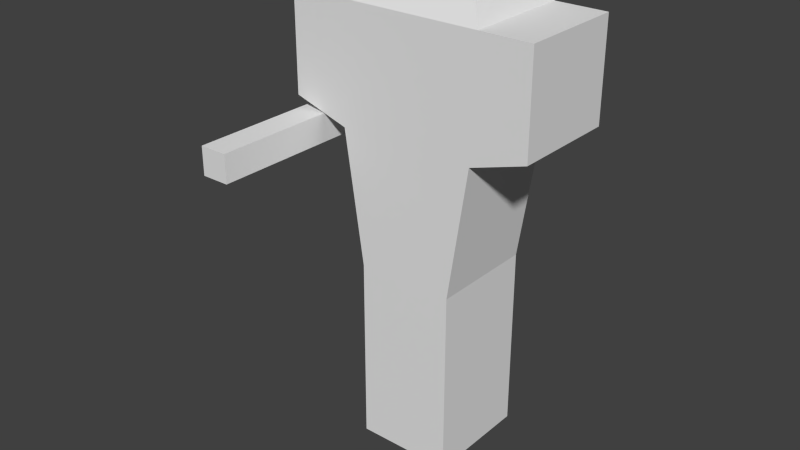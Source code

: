 # Source: gunbro_mesh.blend  (saved by Blender 2.66.1; exported with 4.5.12 LTS)
import bpy
from mathutils import Matrix  # noqa: F401  (used for matrix-valued properties, if any)

bpy.ops.wm.read_factory_settings(use_empty=True)
scene = bpy.context.scene
scene.name = 'Scene'

# ---- collections
col_collection_1 = bpy.data.collections.new('Collection 1'); scene.collection.children.link(col_collection_1)

# ---- world
world_world = bpy.data.worlds.new('World'); scene.world = world_world
world_world.color = (0.05088, 0.05088, 0.05088)
world_world.use_sun_shadow = False
world_world.sun_shadow_jitter_overblur = 0.0
world_world.cycles.sampling_method = 'MANUAL'
world_world.cycles.sample_map_resolution = 256

# ---- meshes
me_cube_001 = bpy.data.meshes.new('Cube.001')
me_cube_001.from_pydata([(-0.1761, -0.6643, 0.02099), (-0.1761, 0.05547, 0.02099), (-0.06511, 0.05547, 0.02099), (-0.06511, -0.6643, 0.02099), (-0.1761, -0.6643, 0.1319), (-0.1761, 0.05547, 0.1319), (-0.06511, 0.05547, 0.1319), (-0.06511, -0.6643, 0.1319)], [], [(4, 5, 1, 0), (5, 6, 2, 1), (6, 7, 3, 2), (7, 4, 0, 3), (0, 1, 2, 3), (7, 6, 5, 4)])
me_cube_001.use_remesh_preserve_volume = False
me_cube_001.use_remesh_preserve_attributes = False
me_cube_001.use_mirror_vertex_groups = False
me_cube_001.update()
me_cube = bpy.data.meshes.new('Cube')
me_cube.from_pydata([(-0.5, -0.216, 1.357), (-0.5, 0.216, 1.357), (0.5, 0.216, 1.357), (0.5, -0.216, 1.357), (-0.5, -0.216, 1.755), (-0.5, 0.216, 1.755), (0.5, 0.216, 1.755), (0.5, -0.216, 1.755), (-0.2934, 0.216, 1.755), (0.2934, 0.216, 1.755), (0.1946, 0.216, 0.7548), (-0.1946, 0.216, 0.7548), (0.2934, -0.216, 1.755), (-0.2934, -0.216, 1.755), (-0.1946, -0.216, 0.7548), (0.1946, -0.216, 0.7548), (0.1946, 0.216, -0.001068), (-0.1946, 0.216, -0.001068), (-0.1946, -0.216, -0.001068), (0.1946, -0.216, -0.001068), (-0.1667, 0.216, 1.993), (0.1667, 0.216, 1.993), (0.1667, -0.09545, 1.975), (-0.1667, -0.09545, 1.975), (-0.2749, 0.216, 1.287), (0.2749, 0.216, 1.287), (0.2749, -0.216, 1.287), (-0.2749, -0.216, 1.287)], [], [(4, 5, 1, 0), (6, 7, 3, 2), (13, 8, 5, 4), (24, 25, 10, 11), (26, 27, 14, 15), (10, 15, 19, 16), (7, 6, 9, 12), (8, 13, 23, 20), (18, 17, 16, 19), (15, 14, 18, 19), (14, 11, 17, 18), (11, 10, 16, 17), (22, 21, 20, 23), (12, 9, 21, 22), (13, 12, 22, 23), (9, 8, 20, 21), (24, 11, 14, 27), (25, 26, 15, 10), (8, 9, 25, 24), (12, 13, 27, 26), (3, 26, 25, 2), (24, 1, 0, 27), (0, 27, 13, 4), (5, 8, 24, 1), (7, 12, 26, 3), (25, 9, 6, 2)])
_uv = me_cube.uv_layers.new(name='UVMap')
_uv.uv.foreach_set('vector', [0.8488, 0.6723, 0.6982, 0.6723, 0.6982, 0.5334, 0.8488, 0.5334, 0.9998, 0.6723, 0.8492, 0.6723, 0.8492, 0.5334, 0.9998, 0.5334, 0.8488, 0.7443, 0.6982, 0.7443, 0.6982, 0.6723, 0.8488, 0.6723, 0.2703, 0.4492, 0.07868, 0.4492, 0.1067, 0.2637, 0.2423, 0.2637, 0.6193, 0.4492, 0.4277, 0.4492, 0.4556, 0.2637, 0.5913, 0.2637, 0.9998, 0.2637, 0.8492, 0.2637, 0.8492, 0.0002122, 0.9998, 0.0002122, 0.8492, 0.6723, 0.9998, 0.6723, 0.9998, 0.7443, 0.8492, 0.7443, 0.02887, 0.925, 0.09266, 0.7767, 0.1472, 0.8563, 0.127, 0.9591, 0.0002122, 0.6126, 0.1508, 0.6126, 0.1508, 0.7483, 0.0002122, 0.7483, 0.5913, 0.2637, 0.4556, 0.2637, 0.4556, 0.0002122, 0.5913, 0.0002123, 0.8488, 0.2637, 0.6982, 0.2637, 0.6982, 0.0002122, 0.8488, 0.0002122, 0.2423, 0.2637, 0.1067, 0.2637, 0.1067, 0.0002124, 0.2423, 0.0002122, 0.2463, 0.8611, 0.2547, 0.9705, 0.127, 0.9591, 0.1472, 0.8563, 0.3029, 0.7767, 0.365, 0.9424, 0.2547, 0.9705, 0.2463, 0.8611, 0.09266, 0.7767, 0.3029, 0.7767, 0.2463, 0.8611, 0.1472, 0.8563, 0.6227, 0.9566, 0.4182, 0.9566, 0.4623, 0.8737, 0.5785, 0.8737, 0.6982, 0.4513, 0.6982, 0.2637, 0.8488, 0.2637, 0.8488, 0.4513, 0.9998, 0.4513, 0.8492, 0.4513, 0.8492, 0.2637, 0.9998, 0.2637, 0.2767, 0.6122, 0.07223, 0.6122, 0.07868, 0.4492, 0.2703, 0.4492, 0.6257, 0.6122, 0.4212, 0.6122, 0.4277, 0.4492, 0.6193, 0.4492, 0.8492, 0.5334, 0.8492, 0.4513, 0.9998, 0.4513, 0.9998, 0.5334, 0.6982, 0.4513, 0.6982, 0.5334, 0.8488, 0.5334, 0.8488, 0.4513, 0.3492, 0.4734, 0.4277, 0.4492, 0.4212, 0.6122, 0.3492, 0.6122, 0.3488, 0.6122, 0.2767, 0.6122, 0.2703, 0.4492, 0.3488, 0.4734, 0.6977, 0.6122, 0.6257, 0.6122, 0.6193, 0.4492, 0.6977, 0.4734, 0.07868, 0.4492, 0.07223, 0.6122, 0.0002122, 0.6122, 0.0002122, 0.4734])
me_cube.use_remesh_preserve_volume = False
me_cube.use_remesh_preserve_attributes = False
me_cube.use_mirror_vertex_groups = False
me_cube.update()

# ---- objects
ob_cube_001 = bpy.data.objects.new('Cube.001', me_cube_001)
ob_cube = bpy.data.objects.new('Cube', me_cube)

# ---- transforms, parenting, visibility, modifiers, constraints
ob_cube_001.location = (-0.3122, -0.02873, 1.182)
ob_cube_001.lineart.crease_threshold = 0.0
ob_cube.location = (0.0, 0.0, 0.0)
ob_cube.lineart.crease_threshold = 0.0

# ---- collection membership
col_collection_1.objects.link(ob_cube_001)
col_collection_1.objects.link(ob_cube)

# ---- scene / render settings (as saved in the file)
scene.frame_start = 1; scene.frame_end = 250; scene.frame_set(1)
scene.render.engine = 'BLENDER_EEVEE_NEXT'
scene.render.image_settings.color_mode = 'RGB'
scene.render.image_settings.compression = 90
scene.render.resolution_percentage = 50
scene.render.dither_intensity = 0.0
scene.render.bake_margin = 2
scene.cycles.use_denoising = False
scene.cycles.samples = 10
scene.cycles.sampling_pattern = 'TABULATED_SOBOL'
scene.cycles.light_sampling_threshold = 0.0
scene.cycles.use_adaptive_sampling = False
scene.cycles.use_light_tree = False
scene.cycles.blur_glossy = 0.0
scene.cycles.volume_bounces = 1
scene.cycles.pixel_filter_type = 'GAUSSIAN'
scene.cycles.sample_clamp_indirect = 0.0
scene.view_settings.view_transform = 'Standard'
bpy.context.view_layer.update()

# ---- added for rendering (the .blend has no active camera and no usable light): camera, sun
cam_auto = bpy.data.cameras.new('AutoCamera')
cam_auto.lens = 50.0
cam_auto.sensor_width = 36.0
cam_auto.clip_end = 1000.0
ob_auto_camera = bpy.data.objects.new('AutoCamera', cam_auto)
scene.collection.objects.link(ob_auto_camera)
ob_auto_camera.location = (2.22846, -2.91264, 2.77854)
ob_auto_camera.rotation_euler = (1.09748, -7.21219e-08, 0.694738)
scene.camera = ob_auto_camera
light_auto_sun = bpy.data.lights.new('AutoSun', 'SUN')
light_auto_sun.energy = 3.0
light_auto_sun.angle = 0.0523599
ob_auto_sun = bpy.data.objects.new('AutoSun', light_auto_sun)
scene.collection.objects.link(ob_auto_sun)
ob_auto_sun.rotation_euler = (0.872665, 0.174533, 0.523599)
bpy.context.view_layer.update()
